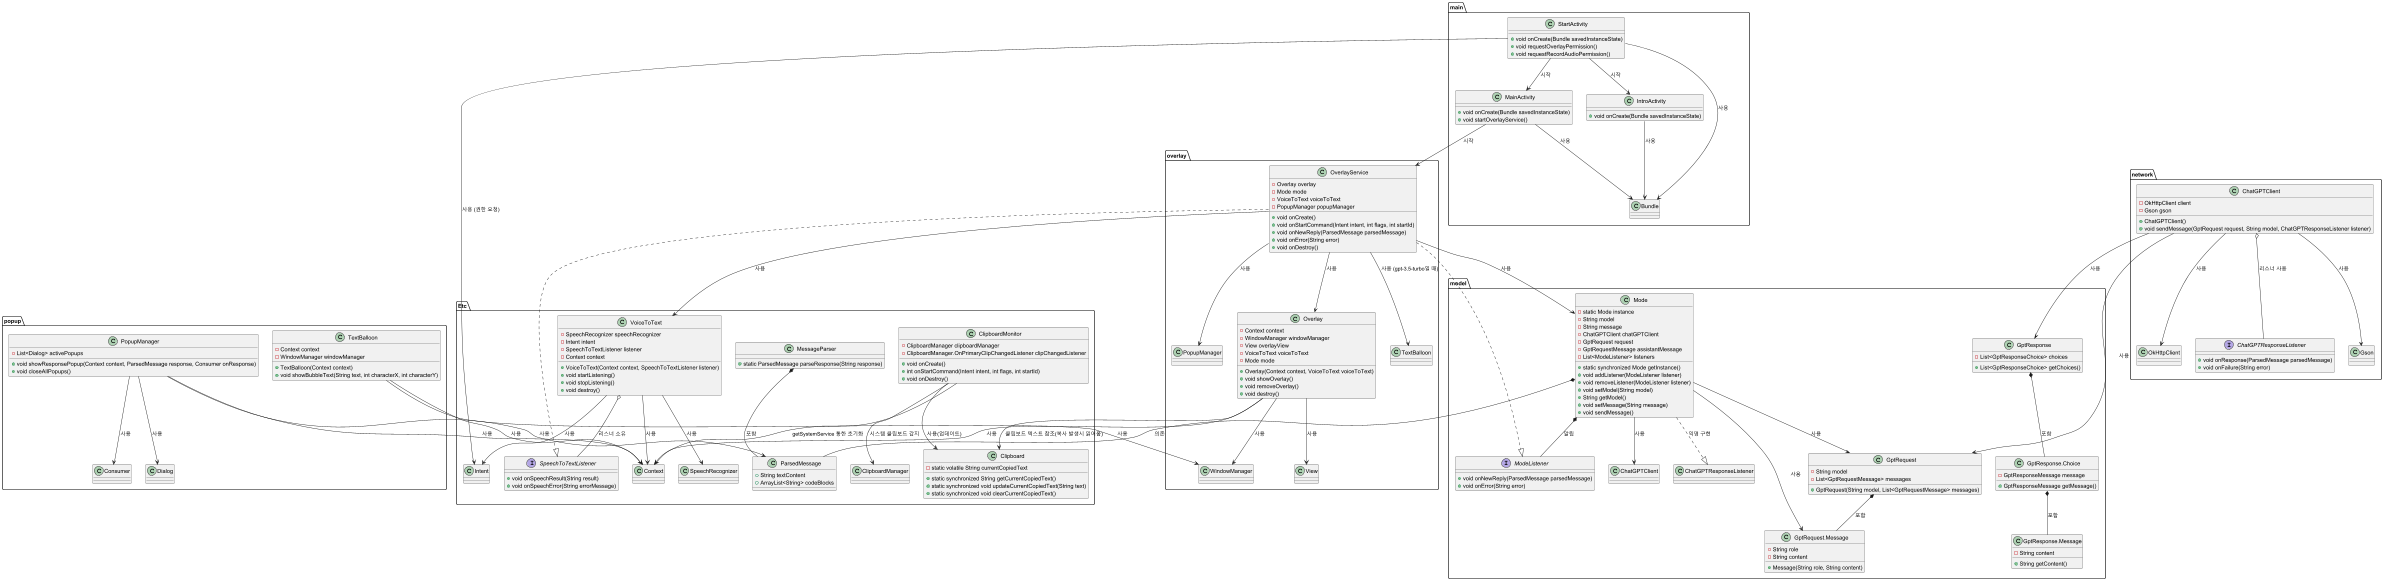

The diagram above was rendered by PlantUML. Its source (embedded in the PNG):
@startuml

package Etc {
    class Clipboard {
        - static volatile String currentCopiedText
        + static synchronized String getCurrentCopiedText()
        + static synchronized void updateCurrentCopiedText(String text)
        + static synchronized void clearCurrentCopiedText()
    }

    class ClipboardMonitor {
        - ClipboardManager clipboardManager
        - ClipboardManager.OnPrimaryClipChangedListener clipChangedListener
        + void onCreate()
        + int onStartCommand(Intent intent, int flags, int startId)
        + void onDestroy()
    }

    ClipboardMonitor --> Clipboard : 사용(업데이트)
    ClipboardMonitor --> ClipboardManager : 시스템 클립보드 감지
    ClipboardMonitor --> Context : getSystemService 통한 초기화

    class MessageParser {
        + static ParsedMessage parseResponse(String response)
    }

    class ParsedMessage {
        + String textContent
        + ArrayList<String> codeBlocks
    }

    MessageParser *-- ParsedMessage : 포함

    class VoiceToText {
        - SpeechRecognizer speechRecognizer
        - Intent intent
        - SpeechToTextListener listener
        - Context context
        + VoiceToText(Context context, SpeechToTextListener listener)
        + void startListening()
        + void stopListening()
        + void destroy()
    }

    interface SpeechToTextListener {
        + void onSpeechResult(String result)
        + void onSpeechError(String errorMessage)
    }

    VoiceToText o-- SpeechToTextListener : 리스너 소유
    VoiceToText --> SpeechRecognizer : 사용
    VoiceToText --> Intent : 사용
    VoiceToText --> Context : 사용
    VoiceToText --> SpeechRecognizer.RecognitionListener : 구현(내부 리스너)
}

package model {
    class Mode {
        - static Mode instance
        - String model
        - String message
        - ChatGPTClient chatGPTClient
        - GptRequest request
        - GptRequestMessage assistantMessage
        - List<ModeListener> listeners
        + static synchronized Mode getInstance()
        + void addListener(ModeListener listener)
        + void removeListener(ModeListener listener)
        + void setModel(String model)
        + String getModel()
        + void setMessage(String message)
        + void sendMessage()
    }

    interface ModeListener {
        + void onNewReply(ParsedMessage parsedMessage)
        + void onError(String error)
    }

    class GptRequest {
        - String model
        - List<GptRequestMessage> messages
        + GptRequest(String model, List<GptRequestMessage> messages)
    }

    class "GptRequest.Message" as GptRequestMessage {
        - String role
        - String content
        + Message(String role, String content)
    }

    class GptResponse {
       - List<GptResponseChoice> choices
       + List<GptResponseChoice> getChoices()
    }

    class "GptResponse.Choice" as GptResponseChoice {
        - GptResponseMessage message
        + GptResponseMessage getMessage()
    }

    class "GptResponse.Message" as GptResponseMessage {
        - String content
        + String getContent()
    }

    Mode *-- ModeListener : 알림
    Mode *-- ParsedMessage : 의존
    Mode --> ChatGPTClient : 사용
    Mode --> GptRequest : 사용
    Mode --> GptRequestMessage : 사용
    GptRequest *-- GptRequestMessage : 포함
    GptResponse *-- GptResponseChoice : 포함
    GptResponseChoice *-- GptResponseMessage : 포함
    Mode ..|> ChatGPTResponseListener : 익명 구현
}

package network {
    class ChatGPTClient {
        - OkHttpClient client
        - Gson gson
        + ChatGPTClient()
        + void sendMessage(GptRequest request, String model, ChatGPTResponseListener listener)
    }

    interface ChatGPTResponseListener {
        + void onResponse(ParsedMessage parsedMessage)
        + void onFailure(String error)
    }

    ChatGPTClient o-- ChatGPTResponseListener : 리스너 사용
    ChatGPTClient --> GptRequest : 사용
    ChatGPTClient --> GptResponse : 사용
    ChatGPTClient --> OkHttpClient : 사용
    ChatGPTClient --> Gson : 사용
}

package overlay {
    class Overlay {
        - Context context
        - WindowManager windowManager
        - View overlayView
        - VoiceToText voiceToText
        - Mode mode
        + Overlay(Context context, VoiceToText voiceToText)
        + void showOverlay()
        + void removeOverlay()
        + void destroy()
    }

    class OverlayService {
        - Overlay overlay
        - Mode mode
        - VoiceToText voiceToText
        - PopupManager popupManager
        + void onCreate()
        + void onStartCommand(Intent intent, int flags, int startId)
        + void onNewReply(ParsedMessage parsedMessage)
        + void onError(String error)
        + void onDestroy()
    }

    OverlayService --> Overlay : 사용
    OverlayService --> Mode : 사용
    OverlayService --> VoiceToText : 사용
    OverlayService --> PopupManager : 사용
    OverlayService --> TextBalloon : 사용 (gpt-3.5-turbo일 때)
    OverlayService ..|> ModeListener

    OverlayService ..|> SpeechToTextListener
    Overlay --> Clipboard : 클립보드 텍스트 참조(복사 발생시 읽어옴)
    Overlay --> Context : 사용
    Overlay --> WindowManager : 사용
    Overlay --> View : 사용
}

package popup {
    class PopupManager {
        - List<Dialog> activePopups
        + void showResponsePopup(Context context, ParsedMessage response, Consumer onResponse)
        + void closeAllPopups()
    }

    class TextBalloon {
        - Context context
        - WindowManager windowManager
        + TextBalloon(Context context)
        + void showBubbleText(String text, int characterX, int characterY)
    }

    PopupManager --> ParsedMessage : 사용
    PopupManager --> Context : 사용
    PopupManager --> Dialog : 사용
    PopupManager --> Consumer : 사용
    TextBalloon --> Context : 사용
    TextBalloon --> WindowManager : 사용
}

package main {
    class IntroActivity {
        + void onCreate(Bundle savedInstanceState)
    }

    class MainActivity {
        + void onCreate(Bundle savedInstanceState)
        + void startOverlayService()
    }

    class StartActivity {
        + void onCreate(Bundle savedInstanceState)
        + void requestOverlayPermission()
        + void requestRecordAudioPermission()
    }

    MainActivity --> OverlayService : 시작
    StartActivity --> IntroActivity : 시작
    StartActivity --> MainActivity : 시작

    StartActivity --> Intent : 사용 (권한 요청)
    IntroActivity --> Bundle : 사용
    MainActivity --> Bundle : 사용
    StartActivity --> Bundle : 사용
}

@enduml